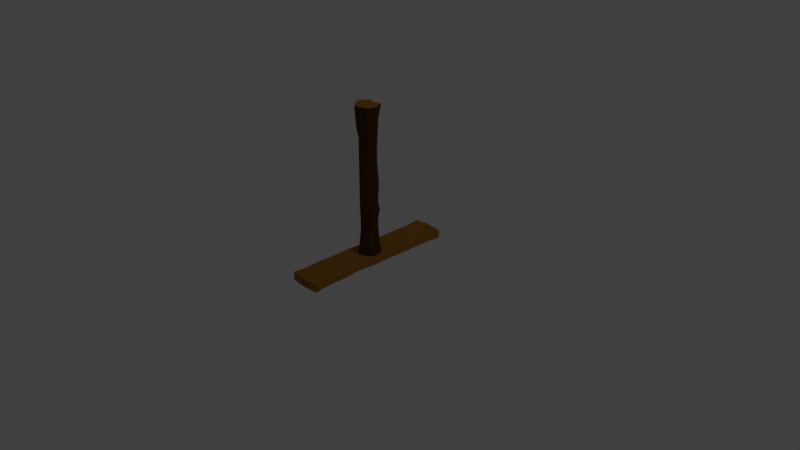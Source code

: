 # Source: untitled.blend  (saved by Blender 2.79.0; exported with 4.5.12 LTS)
import bpy
from mathutils import Matrix  # noqa: F401  (used for matrix-valued properties, if any)

bpy.ops.wm.read_factory_settings(use_empty=True)
scene = bpy.context.scene
scene.name = 'Scene'

# ---- collections
col_collection_1 = bpy.data.collections.new('Collection 1'); scene.collection.children.link(col_collection_1)

# ---- materials (node trees are filled in below, after node groups)
mat_material_001 = bpy.data.materials.new('Material.001')
mat_material_001.alpha_threshold = 0.0
mat_material_001.use_transparent_shadow = False
mat_material_001.diffuse_color = (0.07658, 0.0324, 0.007557, 1.0)
mat_material_001.roughness = 0.5
mat_material = bpy.data.materials.new('Material')
mat_material.alpha_threshold = 0.0
mat_material.use_transparent_shadow = False
mat_material.diffuse_color = (0.3506, 0.1481, 0.02394, 1.0)
mat_material.roughness = 0.5
mat_material.line_color = (0.0, 0.0, 0.0, 1.0)

# ---- material node trees

# ---- world
world_world = bpy.data.worlds.new('World'); scene.world = world_world
world_world.color = (0.05088, 0.05088, 0.05088)
world_world.use_sun_shadow = False
world_world.sun_shadow_jitter_overblur = 0.0
world_world.cycles.sampling_method = 'MANUAL'

# ---- cameras
cam_camera = bpy.data.cameras.new('Camera')
cam_camera.clip_end = 100.0
cam_camera.lens = 35.0
cam_camera.sensor_width = 32.0
cam_camera.sensor_height = 18.0
cam_camera.ortho_scale = 7.314
cam_camera.dof.focus_distance = 0.0
cam_camera.dof.aperture_fstop = 128.0

# ---- lights
light_lamp = bpy.data.lights.new('Lamp', 'POINT')
light_lamp.transmission_factor = 0.0
light_lamp.cutoff_distance = 30.0
light_lamp.energy = 100.0
light_lamp.shadow_buffer_clip_start = 1.001
light_lamp.shadow_soft_size = 0.1
light_lamp.shadow_maximum_resolution = 0.006
light_lamp.use_absolute_resolution = True

# ---- meshes
me_cylinder = bpy.data.meshes.new('Cylinder')
me_cylinder.from_pydata([(0.1645, 0.01663, -0.003729), (0.1569, 0.01887, 2.012), (0.1294, -0.09495, -0.003742), (0.1242, -0.09076, 2.01), (0.02089, -0.1511, -0.003708), (0.01705, -0.1426, 2.011), (-0.04724, -0.155, -0.003692), (-0.05585, -0.1431, 2.015), (-0.1585, -0.004686, -0.003693), (-0.1646, 0.0002501, 2.017), (-0.1407, 0.06845, -0.003708), (-0.1422, 0.06957, 2.017), (-0.1042, 0.1353, -0.003709), (-0.1056, 0.1394, 2.015), (0.1188, 0.1318, -0.00373), (0.1101, 0.1351, 2.014), (0.1388, 0.009506, 0.1299), (0.117, 0.009298, 0.3972), (0.115, 0.005511, 0.52), (0.1235, -0.003908, 0.6312), (0.1165, 0.004538, 0.749), (0.1071, 0.02093, 1.27), (0.1183, 0.008429, 1.485), (0.1006, -0.08989, 1.73), (0.0865, -0.06534, 1.484), (0.08005, -0.05784, 1.263), (0.08917, -0.07529, 0.7468), (0.09061, -0.07972, 0.629), (0.08439, -0.06822, 0.5202), (0.08862, -0.06835, 0.3953), (0.1071, -0.08313, 0.1341), (0.01086, -0.1333, 1.862), (0.03222, -0.1417, 1.729), (0.01681, -0.1072, 1.601), (0.003911, -0.09946, 1.482), (0.003463, -0.09749, 1.259), (0.01312, -0.1097, 0.7481), (0.01206, -0.1097, 0.6352), (0.02268, -0.1097, 0.5263), (0.01029, -0.09982, 0.3966), (0.01866, -0.128, 0.1419), (-0.05157, -0.1379, 1.869), (-0.01416, -0.1536, 1.731), (-0.03032, -0.1084, 1.599), (-0.04352, -0.1003, 1.482), (-0.04335, -0.1007, 1.259), (-0.03188, -0.112, 0.7505), (-0.03906, -0.1046, 0.643), (-0.02295, -0.1136, 0.5324), (-0.03817, -0.09754, 0.3966), (-0.03011, -0.1374, 0.1456), (-0.1549, -0.008336, 1.872), (-0.1584, 0.03229, 1.735), (-0.1213, 0.01285, 1.602), (-0.1208, 0.00881, 1.483), (-0.122, 0.008906, 1.263), (-0.1156, 0.002235, 0.7515), (-0.1364, 0.008006, 0.6425), (-0.1445, 0.03662, 0.5269), (-0.1218, 0.01414, 0.3949), (-0.1248, -0.008666, 0.1465), (-0.1313, 0.04523, 1.868), (-0.1115, 0.05739, 1.608), (-0.1042, 0.05001, 1.487), (-0.1047, 0.051, 1.273), (-0.1041, 0.0486, 0.7539), (-0.1317, 0.04527, 0.6388), (-0.1158, 0.06657, 0.5191), (-0.1007, 0.05387, 0.397), (-0.1151, 0.05289, 0.1484), (-0.09903, 0.1049, 1.863), (-0.09529, 0.1059, 1.733), (-0.1051, 0.1037, 1.611), (-0.09002, 0.09369, 1.489), (-0.09057, 0.09862, 1.28), (-0.03846, 0.09761, 0.9917), (-0.08494, 0.096, 0.7573), (-0.122, 0.09952, 0.6373), (-0.08968, 0.09936, 0.5166), (-0.06472, 0.1001, 0.4012), (-0.09435, 0.1093, 0.1468), (0.09211, 0.1073, 1.86), (0.07477, 0.1026, 1.607), (0.07241, 0.09307, 1.488), (0.06111, 0.1023, 1.278), (0.1057, 0.09047, 0.9755), (0.07882, 0.09407, 0.7561), (0.1091, 0.09576, 0.6361), (0.07891, 0.09302, 0.5177), (0.0687, 0.1001, 0.3995), (0.08994, 0.1088, 0.1376), (-0.1033, -0.05159, 0.1463), (-0.06689, -0.06537, 0.1461), (-0.06653, -0.1031, 0.1458), (-0.1405, -0.04737, 2.017), (-0.1005, -0.06437, 2.016), (-0.09545, -0.1061, 2.015), (-0.06961, -0.06763, 0.3958), (-0.06826, -0.0343, 0.3952), (-0.1016, -0.0259, 0.3947), (-0.05606, -0.08583, 0.5313), (-0.06486, -0.02782, 0.5295), (-0.1204, -0.01339, 0.5281), (-0.07233, -0.0749, 0.6444), (-0.07572, -0.04556, 0.644), (-0.109, -0.03126, 0.6438), (-0.06426, -0.081, 0.7508), (-0.06397, -0.04763, 0.751), (-0.09622, -0.03664, 0.7513), (-0.07359, -0.07108, 1.26), (-0.07226, -0.03876, 1.261), (-0.1033, -0.02965, 1.262), (-0.07345, -0.07069, 1.482), (-0.07138, -0.03839, 1.482), (-0.1023, -0.02976, 1.483), (-0.06464, -0.07586, 1.599), (-0.06543, -0.04016, 1.599), (-0.1004, -0.02847, 1.6), (-0.06046, -0.1169, 1.732), (-0.06806, -0.04958, 1.733), (-0.1391, -0.01685, 1.735), (-0.08973, -0.1038, 1.871), (-0.09271, -0.06548, 1.871), (-0.1316, -0.05255, 1.872), (-0.1335, -0.05474, -0.003685), (-0.09241, -0.07333, -0.00368), (-0.0877, -0.1169, -0.003685), (-0.04842, 0.1344, -0.003714), (0.004878, 0.09611, -0.003648), (0.06307, 0.1327, -0.003724), (0.05614, 0.1361, 2.014), (0.002051, 0.1012, 2.015), (-0.0517, 0.1383, 2.015), (-0.04835, 0.1092, 0.1445), (-0.0006411, 0.0731, 0.1423), (0.04381, 0.1089, 0.14), (-0.02981, 0.1, 0.4008), (-0.003583, 0.06619, 0.4006), (0.02684, 0.1002, 0.3996), (-0.0463, 0.09708, 0.5155), (0.001705, 0.06355, 0.5152), (0.03675, 0.09325, 0.5159), (-0.07744, 0.1022, 0.6371), (-0.002268, 0.04491, 0.6371), (0.06403, 0.09994, 0.6363), (-0.04434, 0.09568, 0.7584), (-0.001941, 0.06111, 0.7583), (0.03856, 0.09472, 0.758), (-0.002419, 0.09582, 0.9876), (0.01712, 0.06166, 0.9837), (0.06966, 0.09225, 0.9796), (-0.05265, 0.09955, 1.28), (-0.00826, 0.06805, 1.279), (0.02319, 0.1014, 1.278), (-0.04941, 0.09354, 1.489), (-0.004967, 0.0605, 1.489), (0.03181, 0.09323, 1.488), (-0.06015, 0.1034, 1.61), (-0.008118, 0.06979, 1.609), (0.0298, 0.1029, 1.608), (-0.05124, 0.1055, 1.862), (-0.001384, 0.07124, 1.862), (0.04433, 0.1067, 1.861)], [], [(31, 5, 7, 41), (123, 94, 9, 51), (51, 9, 11, 61), (61, 11, 13, 70), (3, 1, 15, 130, 131, 132, 13, 11, 9, 94, 95, 96, 7, 5), (162, 130, 15, 81), (0, 2, 4, 6, 126, 125, 124, 8, 10, 12, 127, 128, 129, 14), (14, 90, 16, 0), (138, 89, 90, 135), (89, 88, 18, 17), (88, 87, 19, 18), (87, 86, 20, 19), (150, 85, 86, 147), (153, 84, 85, 150), (156, 83, 84, 153), (83, 82, 22), (33, 24, 23, 32), (31, 3, 5), (129, 135, 90, 14), (68, 79, 80, 69), (138, 141, 88, 89), (141, 144, 87, 88), (144, 147, 86, 87), (64, 74, 75), (63, 73, 74, 64), (156, 159, 82, 83), (1, 23, 24, 22), (10, 69, 80, 12), (59, 68, 69, 60), (68, 67, 78, 79), (67, 66, 77, 78), (66, 65, 76, 77), (111, 55, 56, 108), (54, 63, 64, 55), (63, 62, 72, 73), (52, 61, 71), (71, 72, 62), (8, 60, 69, 10), (99, 59, 60, 91), (59, 58, 67, 68), (58, 57, 66, 67), (57, 56, 65, 66), (35, 45, 46, 36), (114, 54, 55, 111), (54, 53, 62, 63), (39, 49, 50, 40), (99, 102, 58, 59), (102, 105, 57, 58), (105, 108, 56, 57), (25, 35, 36, 26), (34, 44, 45, 35), (114, 117, 53, 54), (117, 120, 52, 53), (120, 123, 51, 52), (4, 40, 50, 6), (29, 39, 40, 30), (39, 38, 48, 49), (38, 37, 47, 48), (37, 36, 46, 47), (20, 21, 25, 26), (33, 32, 42, 43), (32, 31, 41, 42), (2, 30, 40, 4), (16, 17, 29, 30), (29, 28, 38, 39), (28, 27, 37, 38), (27, 26, 36, 37), (45, 109, 106, 46), (21, 22, 24, 25), (157, 160, 161, 158), (1, 81, 15), (0, 16, 30, 2), (50, 49, 97, 93), (17, 18, 28, 29), (18, 19, 27, 28), (19, 20, 26, 27), (106, 109, 110, 107), (34, 25, 24, 33), (45, 44, 112, 109), (162, 81, 82, 159), (3, 23, 1), (93, 126, 6, 50), (60, 8, 124, 91), (91, 124, 125, 92), (92, 125, 126, 93), (42, 41, 121, 118), (118, 121, 122, 119), (119, 122, 123, 120), (43, 42, 118, 115), (115, 118, 119, 116), (116, 119, 120, 117), (44, 43, 115, 112), (112, 115, 116, 113), (113, 116, 117, 114), (109, 112, 113, 110), (110, 113, 114, 111), (74, 73, 154, 151), (107, 110, 111, 108), (64, 75, 65), (75, 74, 151, 148), (65, 75, 76), (76, 75, 148, 145), (47, 46, 106, 103), (103, 106, 107, 104), (104, 107, 108, 105), (48, 47, 103, 100), (100, 103, 104, 101), (101, 104, 105, 102), (49, 48, 100, 97), (97, 100, 101, 98), (98, 101, 102, 99), (93, 97, 98, 92), (92, 98, 99, 91), (80, 79, 136, 133), (41, 7, 96, 121), (121, 96, 95, 122), (122, 95, 94, 123), (61, 52, 51), (158, 161, 162, 159), (71, 160, 157, 72), (71, 61, 70), (160, 71, 70), (73, 72, 157, 154), (154, 157, 158, 155), (155, 158, 159, 156), (151, 154, 155, 152), (152, 155, 156, 153), (3, 31, 32, 23), (148, 151, 152, 149), (149, 152, 153, 150), (83, 22, 21, 84), (145, 148, 149, 146), (146, 149, 150, 147), (84, 21, 85), (77, 76, 145, 142), (144, 143, 146, 147), (78, 77, 142, 139), (79, 78, 139, 136), (136, 139, 140, 137), (137, 140, 141, 138), (133, 136, 137, 134), (134, 137, 138, 135), (55, 64, 65, 56), (12, 80, 133, 127), (127, 133, 134, 128), (128, 134, 135, 129), (70, 13, 132, 160), (160, 132, 131, 161), (161, 131, 130, 162), (89, 17, 16, 90), (34, 33, 43, 44), (85, 21, 20), (20, 86, 85), (25, 34, 35), (140, 143, 144, 141), (143, 142, 145, 146), (143, 140, 139, 142), (22, 82, 81, 1), (62, 53, 52, 71)])
me_cylinder.polygons.foreach_set('material_index', [0, 0, 0, 0, 1, 0, 1, 0, 0, 0, 0, 0, 0, 0, 0, 0, 0, 0, 0, 0, 0, 0, 0, 0, 0, 0, 0, 0, 0, 0, 0, 0, 0, 0, 0, 0, 0, 0, 0, 0, 0, 0, 0, 0, 0, 0, 0, 0, 0, 0, 0, 0, 0, 0, 0, 0, 0, 0, 0, 0, 0, 0, 0, 0, 0, 0, 0, 0, 0, 1, 0, 0, 0, 0, 0, 0, 1, 0, 0, 0, 0, 0, 0, 1, 1, 0, 1, 1, 0, 1, 1, 0, 1, 1, 1, 1, 0, 1, 0, 0, 0, 0, 0, 1, 1, 0, 1, 1, 0, 1, 1, 1, 1, 0, 0, 1, 1, 0, 1, 0, 0, 0, 0, 1, 1, 1, 1, 0, 1, 1, 0, 1, 1, 0, 0, 1, 0, 0, 1, 1, 1, 1, 0, 0, 1, 1, 0, 1, 1, 0, 0, 0, 0, 0, 1, 1, 1, 0, 0])
me_cylinder.materials.append(mat_material_001)
me_cylinder.materials.append(mat_material)
me_cylinder.use_remesh_preserve_volume = False
me_cylinder.use_remesh_preserve_attributes = False
me_cylinder.use_mirror_vertex_groups = False
me_cylinder.update()
me_cube_002 = bpy.data.meshes.new('Cube.002')
me_cube_002.from_pydata([(0.2228, 1.055, 0.05431), (0.2211, 1.052, -0.05431), (0.2311, -1.041, 0.05431), (0.2281, -1.043, -0.05431), (-0.2102, 1.055, 0.05431), (-0.2102, 1.052, -0.05431), (-0.2131, -1.041, 0.05431), (-0.2122, -1.044, -0.05431), (0.2167, 0.9013, 0.0445), (0.2137, 0.7336, 0.04018), (0.2099, 0.2926, 0.04125), (0.1983, 0.1503, 0.04202), (0.2122, -0.06586, 0.04198), (0.1853, -0.3567, 0.04139), (0.2151, -0.5662, 0.04261), (0.2112, -0.7314, 0.0417), (0.2162, -0.9351, 0.04874), (-0.2086, -0.9679, 0.04895), (-0.2062, -0.8137, 0.04245), (-0.2251, -0.6513, 0.04261), (-0.2171, -0.4269, 0.04135), (-0.2228, -0.2167, 0.04269), (-0.2099, 0.2171, 0.04194), (-0.1959, 0.3589, 0.0409), (-0.2082, 0.6554, 0.04067), (-0.1993, 0.8185, 0.0415), (-0.2059, 0.981, 0.04888), (-0.2056, 0.9775, -0.04889), (-0.1983, 0.8157, -0.04153), (-0.2052, 0.6531, -0.04068), (-0.1924, 0.3593, -0.0409), (-0.2079, 0.2159, -0.04205), (-0.2238, -0.2167, -0.04269), (-0.2179, -0.4269, -0.04135), (-0.2291, -0.6524, -0.04261), (-0.207, -0.8158, -0.04241), (-0.2079, -0.9707, -0.04895), (0.2148, -0.9353, -0.04795), (0.2101, -0.7332, -0.04169), (0.2133, -0.567, -0.04261), (0.1892, -0.3571, -0.04032), (0.2113, -0.06626, -0.04198), (0.2042, 0.1488, -0.04202), (0.2122, 0.2917, -0.04125), (0.2152, 0.7316, -0.0402), (0.2174, 0.8982, -0.04452), (-0.1594, -1.053, -0.05431), (-0.1063, -1.06, -0.05431), (-0.005404, -1.065, -0.05431), (0.002991, -0.9919, -0.04885), (0.01216, -1.065, -0.05431), (0.1152, -1.06, -0.05431), (0.1714, -1.053, -0.05431), (-0.1147, 1.066, 0.05431), (-0.09989, 1.0, 0.04882), (-0.09308, 1.081, 0.05431), (0.04494, 1.083, 0.05431), (0.06362, 0.9229, 0.04429), (0.07179, 1.075, 0.05431), (0.1694, 1.066, 0.05431), (0.1681, 1.062, -0.05431), (0.07167, 1.07, -0.05431), (0.0652, 0.9186, -0.04433), (0.04513, 1.078, -0.05431), (-0.09293, 1.076, -0.05431), (-0.09907, 0.9955, -0.04884), (-0.1147, 1.062, -0.05431), (0.1783, -1.05, 0.05431), (0.1211, -1.056, 0.05431), (0.01279, -1.061, 0.05431), (0.004786, -0.9879, 0.04887), (-0.005342, -1.061, 0.05431), (-0.1068, -1.056, 0.05431), (-0.1602, -1.05, 0.05431)], [(28, 45)], [(46, 73, 6, 7), (37, 16, 2, 3), (60, 59, 0, 1), (27, 26, 4, 5), (7, 6, 17, 36), (37, 52, 51, 49), (21, 22, 31, 32), (18, 19, 34, 35), (54, 26, 25, 57), (15, 16, 37, 38), (14, 15, 38, 39), (27, 65, 62, 28), (57, 25, 8), (14, 19, 18, 15), (17, 18, 35, 36), (21, 12, 11, 22), (39, 38, 35, 34), (40, 39, 34, 33), (30, 43, 42, 31), (23, 10, 9, 24), (25, 26, 27, 28), (8, 9, 44, 45), (56, 55, 54, 57), (61, 60, 62), (64, 63, 62, 65), (5, 4, 53, 66), (66, 53, 54, 65), (65, 54, 55, 64), (64, 55, 56, 63), (63, 56, 57, 62), (62, 57, 58, 61), (61, 58, 59, 60), (3, 2, 67, 52), (52, 67, 68, 51), (51, 68, 69, 50), (50, 69, 70, 49), (49, 70, 71, 48), (48, 71, 72, 47), (47, 72, 73, 46), (17, 70, 18), (70, 69, 68), (16, 70, 68, 67), (70, 72, 71), (50, 49, 51), (18, 70, 15), (59, 58, 57), (38, 49, 35), (8, 59, 57), (40, 33, 32, 41), (20, 19, 14, 13), (12, 21, 20, 13), (10, 23, 22, 11), (45, 60, 1), (31, 42, 41, 32), (8, 25, 24, 9), (43, 30, 29, 44), (46, 7, 36), (13, 14, 39, 40), (11, 12, 41, 42), (10, 11, 42, 43), (9, 10, 43, 44), (19, 20, 33, 34), (20, 21, 32, 33), (23, 24, 29, 30), (22, 23, 30, 31), (12, 13, 40, 41), (24, 25, 28, 29), (0, 8, 45, 1), (3, 52, 37), (15, 70, 16), (49, 48, 47), (73, 17, 6), (67, 2, 16), (70, 17, 73, 72), (37, 49, 38), (36, 49, 47, 46), (35, 49, 36), (8, 0, 59), (26, 54, 53, 4), (65, 27, 5, 66), (28, 62, 45, 44, 29), (45, 62, 60)])
me_cube_002.materials.append(mat_material)
me_cube_002.use_remesh_preserve_volume = False
me_cube_002.use_remesh_preserve_attributes = False
me_cube_002.use_mirror_vertex_groups = False
me_cube_002.update()

# ---- objects
ob_cylinder = bpy.data.objects.new('Cylinder', me_cylinder)
ob_cube_002 = bpy.data.objects.new('Cube.002', me_cube_002)
ob_lamp = bpy.data.objects.new('Lamp', light_lamp)
ob_camera = bpy.data.objects.new('Camera', cam_camera)

# ---- transforms, parenting, visibility, modifiers, constraints
ob_cylinder.location = (0.0, 0.0, 0.0)
ob_cylinder.lineart.crease_threshold = 0.0
ob_cube_002.location = (0.0, 0.0, 0.0)
ob_cube_002.lock_rotations_4d = False
ob_cube_002.empty_display_type = 'ARROWS'
ob_cube_002.lineart.crease_threshold = 0.0
ob_lamp.location = (4.076, 1.005, 5.904)
ob_lamp.rotation_euler = (0.6503, 0.05522, 1.866)
ob_lamp.lock_rotations_4d = False
ob_lamp.empty_display_type = 'ARROWS'
ob_lamp.color = (0.0, 0.0, 0.0, 0.0)
ob_lamp.lineart.crease_threshold = 0.0
ob_camera.location = (7.481, -6.508, 5.344)
ob_camera.rotation_euler = (1.109, 0.0, 0.8149)
ob_camera.lock_rotations_4d = False
ob_camera.empty_display_type = 'ARROWS'
ob_camera.color = (0.0, 0.0, 0.0, 0.0)
ob_camera.display_type = 'WIRE'
ob_camera.lineart.crease_threshold = 0.0

# ---- collection membership
col_collection_1.objects.link(ob_cylinder)
col_collection_1.objects.link(ob_cube_002)
col_collection_1.objects.link(ob_lamp)
col_collection_1.objects.link(ob_camera)

# ---- scene / render settings (as saved in the file)
scene.camera = ob_camera
scene.frame_start = 1; scene.frame_end = 250; scene.frame_set(1)
scene.render.engine = 'BLENDER_EEVEE_NEXT'
scene.render.resolution_percentage = 50
scene.render.dither_intensity = 0.0
scene.cycles.use_denoising = False
scene.cycles.samples = 128
scene.cycles.sampling_pattern = 'TABULATED_SOBOL'
scene.cycles.use_adaptive_sampling = False
scene.cycles.use_light_tree = False
scene.cycles.blur_glossy = 0.0
scene.cycles.sample_clamp_indirect = 0.0
scene.view_settings.view_transform = 'Standard'
bpy.context.view_layer.update()

